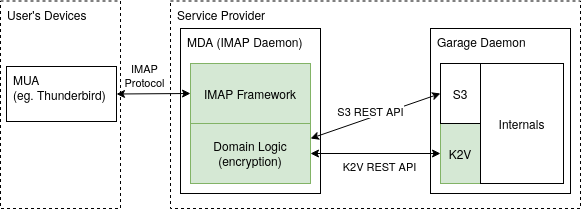

The diagram above was exported from draw.io. Its source (the exported page's mxGraphModel, read from the mxfile embedded in the PNG):
<mxGraphModel dx="3600" dy="1547" grid="1" gridSize="10" guides="1" tooltips="1" connect="1" arrows="1" fold="1" page="1" pageScale="1" pageWidth="827" pageHeight="1169" math="0" shadow="0">
  <root>
    <mxCell id="0" />
    <mxCell id="1" parent="0" />
    <mxCell id="2" value="User's Devices" style="rounded=0;whiteSpace=wrap;html=1;align=left;verticalAlign=top;dashed=1;spacingLeft=5;" vertex="1" parent="1">
      <mxGeometry x="-110" y="62.5" width="120" height="207.5" as="geometry" />
    </mxCell>
    <mxCell id="3" value="Service Provider" style="rounded=0;whiteSpace=wrap;html=1;align=left;verticalAlign=top;spacingLeft=5;dashed=1;" vertex="1" parent="1">
      <mxGeometry x="60" y="62.5" width="410" height="207.5" as="geometry" />
    </mxCell>
    <mxCell id="4" value="Garage Daemon" style="rounded=0;whiteSpace=wrap;html=1;align=left;verticalAlign=top;spacingLeft=5;" vertex="1" parent="1">
      <mxGeometry x="320" y="90" width="140" height="165" as="geometry" />
    </mxCell>
    <mxCell id="5" value="MDA (IMAP Daemon)" style="rounded=0;whiteSpace=wrap;html=1;align=left;verticalAlign=top;spacingLeft=5;" vertex="1" parent="1">
      <mxGeometry x="70" y="90" width="140" height="165" as="geometry" />
    </mxCell>
    <mxCell id="6" value="IMAP Framework" style="rounded=0;whiteSpace=wrap;html=1;fillColor=#d5e8d4;strokeColor=#82b366;" vertex="1" parent="1">
      <mxGeometry x="80" y="125" width="120" height="60" as="geometry" />
    </mxCell>
    <mxCell id="7" value="&lt;div&gt;Domain Logic&lt;/div&gt;(encryption)" style="rounded=0;whiteSpace=wrap;html=1;fillColor=#d5e8d4;strokeColor=#82b366;" vertex="1" parent="1">
      <mxGeometry x="80" y="185" width="120" height="60" as="geometry" />
    </mxCell>
    <mxCell id="8" value="K2V" style="rounded=0;whiteSpace=wrap;html=1;fillColor=#d5e8d4;strokeColor=#82b366;" vertex="1" parent="1">
      <mxGeometry x="330" y="185" width="40" height="60" as="geometry" />
    </mxCell>
    <mxCell id="9" value="" style="endArrow=classic;startArrow=classic;html=1;rounded=0;entryX=1;entryY=0.5;entryDx=0;entryDy=0;exitX=0;exitY=0.5;exitDx=0;exitDy=0;" edge="1" source="8" target="7" parent="1">
      <mxGeometry width="50" height="50" relative="1" as="geometry">
        <mxPoint x="110" y="320" as="sourcePoint" />
        <mxPoint x="160" y="270" as="targetPoint" />
      </mxGeometry>
    </mxCell>
    <mxCell id="10" value="K2V REST API" style="edgeLabel;html=1;align=center;verticalAlign=middle;resizable=0;points=[];" vertex="1" connectable="0" parent="9">
      <mxGeometry x="0.5636" relative="1" as="geometry">
        <mxPoint x="40" y="13" as="offset" />
      </mxGeometry>
    </mxCell>
    <mxCell id="11" value="" style="endArrow=classic;startArrow=classic;html=1;rounded=0;entryX=0;entryY=0.5;entryDx=0;entryDy=0;exitX=1;exitY=0.5;exitDx=0;exitDy=0;" edge="1" source="16" target="6" parent="1">
      <mxGeometry width="50" height="50" relative="1" as="geometry">
        <mxPoint x="-70" y="155" as="sourcePoint" />
        <mxPoint x="80" y="140" as="targetPoint" />
      </mxGeometry>
    </mxCell>
    <mxCell id="12" value="IMAP&lt;br&gt;Protocol" style="edgeLabel;html=1;align=center;verticalAlign=middle;resizable=0;points=[];" vertex="1" connectable="0" parent="11">
      <mxGeometry x="-0.5111" y="-1" relative="1" as="geometry">
        <mxPoint x="9" y="-20" as="offset" />
      </mxGeometry>
    </mxCell>
    <mxCell id="13" value="S3" style="rounded=0;whiteSpace=wrap;html=1;" vertex="1" parent="1">
      <mxGeometry x="330" y="125" width="40" height="60" as="geometry" />
    </mxCell>
    <mxCell id="14" value="" style="endArrow=classic;startArrow=classic;html=1;rounded=0;entryX=0;entryY=0.5;entryDx=0;entryDy=0;exitX=1;exitY=0.25;exitDx=0;exitDy=0;" edge="1" source="7" target="13" parent="1">
      <mxGeometry width="50" height="50" relative="1" as="geometry">
        <mxPoint x="300" y="390" as="sourcePoint" />
        <mxPoint x="350" y="340" as="targetPoint" />
      </mxGeometry>
    </mxCell>
    <mxCell id="15" value="S3 REST API" style="edgeLabel;html=1;align=center;verticalAlign=middle;resizable=0;points=[];" vertex="1" connectable="0" parent="14">
      <mxGeometry x="-0.1754" y="-4" relative="1" as="geometry">
        <mxPoint x="5" y="-13" as="offset" />
      </mxGeometry>
    </mxCell>
    <mxCell id="16" value="MUA&lt;br&gt;(eg. Thunderbird)" style="rounded=0;whiteSpace=wrap;html=1;align=left;verticalAlign=top;spacingLeft=5;" vertex="1" parent="1">
      <mxGeometry x="-104" y="128" width="110" height="55" as="geometry" />
    </mxCell>
    <mxCell id="17" value="Internals" style="rounded=0;whiteSpace=wrap;html=1;" vertex="1" parent="1">
      <mxGeometry x="370" y="125" width="83" height="120" as="geometry" />
    </mxCell>
  </root>
</mxGraphModel>